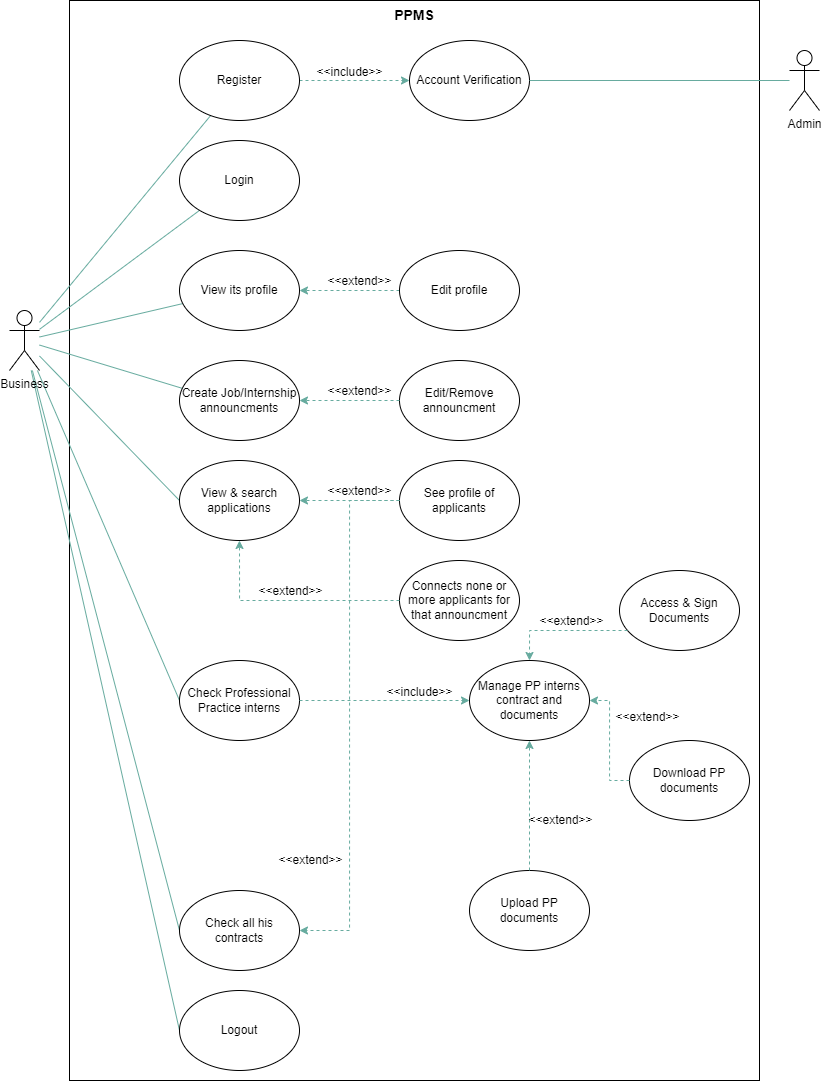

The diagram above was exported from draw.io. Its source (the exported page's mxGraphModel, read from the mxfile embedded in the PNG):
<mxGraphModel dx="1221" dy="611" grid="1" gridSize="10" guides="1" tooltips="1" connect="1" arrows="1" fold="1" page="1" pageScale="1" pageWidth="850" pageHeight="1100" math="0" shadow="0">
  <root>
    <mxCell id="0" />
    <mxCell id="1" parent="0" />
    <mxCell id="tLSX-U_T3a4RvcIWl1FC-135" value="" style="rounded=0;whiteSpace=wrap;html=1;labelBackgroundColor=none;labelBorderColor=none;" vertex="1" parent="1">
      <mxGeometry x="80" y="11" width="690" height="1080" as="geometry" />
    </mxCell>
    <mxCell id="tLSX-U_T3a4RvcIWl1FC-136" style="edgeStyle=none;rounded=0;orthogonalLoop=1;jettySize=auto;html=1;fontSize=11;strokeColor=#67AB9F;endArrow=none;endFill=0;labelBackgroundColor=none;labelBorderColor=none;fillColor=#647687;" edge="1" parent="1" source="tLSX-U_T3a4RvcIWl1FC-144" target="tLSX-U_T3a4RvcIWl1FC-147">
      <mxGeometry relative="1" as="geometry" />
    </mxCell>
    <mxCell id="tLSX-U_T3a4RvcIWl1FC-137" style="edgeStyle=none;rounded=0;orthogonalLoop=1;jettySize=auto;html=1;fontSize=11;endArrow=none;endFill=0;strokeColor=#67AB9F;labelBackgroundColor=none;labelBorderColor=none;fillColor=#647687;" edge="1" parent="1" source="tLSX-U_T3a4RvcIWl1FC-144" target="tLSX-U_T3a4RvcIWl1FC-151">
      <mxGeometry relative="1" as="geometry" />
    </mxCell>
    <mxCell id="tLSX-U_T3a4RvcIWl1FC-138" style="edgeStyle=none;rounded=0;orthogonalLoop=1;jettySize=auto;html=1;fontSize=11;endArrow=none;endFill=0;strokeColor=#67AB9F;labelBackgroundColor=none;labelBorderColor=none;fillColor=#647687;" edge="1" parent="1" source="tLSX-U_T3a4RvcIWl1FC-144" target="tLSX-U_T3a4RvcIWl1FC-153">
      <mxGeometry relative="1" as="geometry" />
    </mxCell>
    <mxCell id="tLSX-U_T3a4RvcIWl1FC-139" style="edgeStyle=none;rounded=0;orthogonalLoop=1;jettySize=auto;html=1;entryX=0.083;entryY=0.375;entryDx=0;entryDy=0;entryPerimeter=0;fontSize=11;endArrow=none;endFill=0;strokeColor=#67AB9F;labelBackgroundColor=none;labelBorderColor=none;fillColor=#647687;" edge="1" parent="1" source="tLSX-U_T3a4RvcIWl1FC-144" target="tLSX-U_T3a4RvcIWl1FC-157">
      <mxGeometry relative="1" as="geometry" />
    </mxCell>
    <mxCell id="tLSX-U_T3a4RvcIWl1FC-140" style="edgeStyle=none;rounded=0;orthogonalLoop=1;jettySize=auto;html=1;entryX=0;entryY=0.5;entryDx=0;entryDy=0;fontSize=11;endArrow=none;endFill=0;strokeColor=#67AB9F;labelBackgroundColor=none;labelBorderColor=none;fillColor=#647687;" edge="1" parent="1" source="tLSX-U_T3a4RvcIWl1FC-144" target="tLSX-U_T3a4RvcIWl1FC-159">
      <mxGeometry relative="1" as="geometry" />
    </mxCell>
    <mxCell id="tLSX-U_T3a4RvcIWl1FC-141" style="edgeStyle=none;rounded=0;orthogonalLoop=1;jettySize=auto;html=1;entryX=0;entryY=0.5;entryDx=0;entryDy=0;fontSize=11;endArrow=none;endFill=0;strokeColor=#67AB9F;labelBackgroundColor=none;labelBorderColor=none;fillColor=#647687;" edge="1" parent="1" source="tLSX-U_T3a4RvcIWl1FC-144" target="tLSX-U_T3a4RvcIWl1FC-168">
      <mxGeometry relative="1" as="geometry" />
    </mxCell>
    <mxCell id="tLSX-U_T3a4RvcIWl1FC-142" style="edgeStyle=none;rounded=0;orthogonalLoop=1;jettySize=auto;html=1;entryX=0;entryY=0.5;entryDx=0;entryDy=0;fontSize=11;endArrow=none;endFill=0;strokeColor=#67AB9F;labelBackgroundColor=none;labelBorderColor=none;fillColor=#647687;" edge="1" parent="1" source="tLSX-U_T3a4RvcIWl1FC-144" target="tLSX-U_T3a4RvcIWl1FC-181">
      <mxGeometry relative="1" as="geometry" />
    </mxCell>
    <mxCell id="tLSX-U_T3a4RvcIWl1FC-143" style="edgeStyle=none;rounded=0;orthogonalLoop=1;jettySize=auto;html=1;entryX=0;entryY=0.5;entryDx=0;entryDy=0;fontSize=11;endArrow=none;endFill=0;strokeColor=#67AB9F;labelBackgroundColor=none;labelBorderColor=none;fillColor=#647687;" edge="1" parent="1" source="tLSX-U_T3a4RvcIWl1FC-144" target="tLSX-U_T3a4RvcIWl1FC-184">
      <mxGeometry relative="1" as="geometry" />
    </mxCell>
    <mxCell id="tLSX-U_T3a4RvcIWl1FC-144" value="Business" style="shape=umlActor;verticalLabelPosition=bottom;verticalAlign=top;html=1;outlineConnect=0;labelBackgroundColor=none;labelBorderColor=none;" vertex="1" parent="1">
      <mxGeometry x="20" y="321" width="30" height="60" as="geometry" />
    </mxCell>
    <mxCell id="tLSX-U_T3a4RvcIWl1FC-145" value="" style="edgeStyle=orthogonalEdgeStyle;rounded=0;orthogonalLoop=1;jettySize=auto;html=1;fontSize=14;fillColor=#647687;dashed=1;labelBackgroundColor=none;labelBorderColor=none;strokeColor=#67AB9F;" edge="1" parent="1" source="tLSX-U_T3a4RvcIWl1FC-147" target="tLSX-U_T3a4RvcIWl1FC-148">
      <mxGeometry relative="1" as="geometry" />
    </mxCell>
    <mxCell id="tLSX-U_T3a4RvcIWl1FC-146" value="&lt;font style=&quot;font-size: 11px&quot;&gt;&amp;lt;&amp;lt;include&amp;gt;&amp;gt;&lt;/font&gt;" style="edgeLabel;html=1;align=center;verticalAlign=middle;resizable=0;points=[];fontSize=14;labelBackgroundColor=none;labelBorderColor=none;" vertex="1" connectable="0" parent="tLSX-U_T3a4RvcIWl1FC-145">
      <mxGeometry x="0.1964" y="-1" relative="1" as="geometry">
        <mxPoint x="-16" y="-11" as="offset" />
      </mxGeometry>
    </mxCell>
    <mxCell id="tLSX-U_T3a4RvcIWl1FC-147" value="Register" style="ellipse;whiteSpace=wrap;html=1;labelBackgroundColor=none;labelBorderColor=none;" vertex="1" parent="1">
      <mxGeometry x="190" y="51" width="120" height="80" as="geometry" />
    </mxCell>
    <mxCell id="tLSX-U_T3a4RvcIWl1FC-148" value="Account Verification" style="ellipse;whiteSpace=wrap;html=1;labelBackgroundColor=none;labelBorderColor=none;" vertex="1" parent="1">
      <mxGeometry x="420" y="51" width="120" height="80" as="geometry" />
    </mxCell>
    <mxCell id="tLSX-U_T3a4RvcIWl1FC-149" style="edgeStyle=orthogonalEdgeStyle;rounded=0;orthogonalLoop=1;jettySize=auto;html=1;fontSize=11;labelBackgroundColor=none;labelBorderColor=none;fillColor=#647687;strokeColor=#67AB9F;endArrow=none;endFill=0;" edge="1" parent="1" source="tLSX-U_T3a4RvcIWl1FC-150" target="tLSX-U_T3a4RvcIWl1FC-148">
      <mxGeometry relative="1" as="geometry" />
    </mxCell>
    <mxCell id="tLSX-U_T3a4RvcIWl1FC-150" value="Admin" style="shape=umlActor;verticalLabelPosition=bottom;verticalAlign=top;html=1;outlineConnect=0;labelBackgroundColor=none;labelBorderColor=none;" vertex="1" parent="1">
      <mxGeometry x="800" y="61" width="30" height="60" as="geometry" />
    </mxCell>
    <mxCell id="tLSX-U_T3a4RvcIWl1FC-151" value="Login" style="ellipse;whiteSpace=wrap;html=1;labelBackgroundColor=none;labelBorderColor=none;" vertex="1" parent="1">
      <mxGeometry x="190" y="151" width="120" height="80" as="geometry" />
    </mxCell>
    <mxCell id="tLSX-U_T3a4RvcIWl1FC-152" value="&lt;b&gt;&lt;font style=&quot;font-size: 14px&quot;&gt;PPMS&lt;/font&gt;&lt;/b&gt;" style="text;html=1;strokeColor=none;fillColor=none;align=center;verticalAlign=middle;whiteSpace=wrap;rounded=0;labelBackgroundColor=none;labelBorderColor=none;" vertex="1" parent="1">
      <mxGeometry x="395" y="11" width="60" height="30" as="geometry" />
    </mxCell>
    <mxCell id="tLSX-U_T3a4RvcIWl1FC-153" value="View its profile" style="ellipse;whiteSpace=wrap;html=1;fontSize=11;fillColor=#FFFFFF;labelBackgroundColor=none;labelBorderColor=none;" vertex="1" parent="1">
      <mxGeometry x="190" y="261" width="120" height="80" as="geometry" />
    </mxCell>
    <mxCell id="tLSX-U_T3a4RvcIWl1FC-154" value="" style="edgeStyle=orthogonalEdgeStyle;rounded=0;orthogonalLoop=1;jettySize=auto;html=1;fontSize=11;dashed=1;labelBackgroundColor=none;labelBorderColor=none;fillColor=#647687;strokeColor=#67AB9F;" edge="1" parent="1" source="tLSX-U_T3a4RvcIWl1FC-156" target="tLSX-U_T3a4RvcIWl1FC-153">
      <mxGeometry relative="1" as="geometry">
        <Array as="points">
          <mxPoint x="340" y="301" />
          <mxPoint x="340" y="301" />
        </Array>
      </mxGeometry>
    </mxCell>
    <mxCell id="tLSX-U_T3a4RvcIWl1FC-155" value="&amp;lt;&amp;lt;extend&amp;gt;&amp;gt;" style="edgeLabel;html=1;align=center;verticalAlign=middle;resizable=0;points=[];fontSize=11;labelBackgroundColor=none;labelBorderColor=none;" vertex="1" connectable="0" parent="tLSX-U_T3a4RvcIWl1FC-154">
      <mxGeometry x="-0.2578" y="-1" relative="1" as="geometry">
        <mxPoint x="-3" y="-9" as="offset" />
      </mxGeometry>
    </mxCell>
    <mxCell id="tLSX-U_T3a4RvcIWl1FC-156" value="Edit profile" style="ellipse;whiteSpace=wrap;html=1;fontSize=11;fillColor=#FFFFFF;labelBackgroundColor=none;labelBorderColor=none;" vertex="1" parent="1">
      <mxGeometry x="410" y="261" width="120" height="80" as="geometry" />
    </mxCell>
    <mxCell id="tLSX-U_T3a4RvcIWl1FC-157" value="Create Job/Internship announcments" style="ellipse;whiteSpace=wrap;html=1;fontSize=11;fillColor=#FFFFFF;labelBackgroundColor=none;labelBorderColor=none;" vertex="1" parent="1">
      <mxGeometry x="190" y="371" width="120" height="80" as="geometry" />
    </mxCell>
    <mxCell id="tLSX-U_T3a4RvcIWl1FC-158" value="Edit/Remove announcment" style="ellipse;whiteSpace=wrap;html=1;fontSize=11;fillColor=#FFFFFF;labelBackgroundColor=none;labelBorderColor=none;" vertex="1" parent="1">
      <mxGeometry x="410" y="371" width="120" height="80" as="geometry" />
    </mxCell>
    <mxCell id="tLSX-U_T3a4RvcIWl1FC-159" value="View &amp;amp; search applications" style="ellipse;whiteSpace=wrap;html=1;fontSize=11;fillColor=#FFFFFF;labelBackgroundColor=none;labelBorderColor=none;" vertex="1" parent="1">
      <mxGeometry x="190" y="471" width="120" height="80" as="geometry" />
    </mxCell>
    <mxCell id="tLSX-U_T3a4RvcIWl1FC-160" value="" style="edgeStyle=orthogonalEdgeStyle;rounded=0;orthogonalLoop=1;jettySize=auto;html=1;fontSize=11;dashed=1;labelBackgroundColor=none;labelBorderColor=none;fillColor=#647687;strokeColor=#67AB9F;" edge="1" parent="1" source="tLSX-U_T3a4RvcIWl1FC-158" target="tLSX-U_T3a4RvcIWl1FC-157">
      <mxGeometry relative="1" as="geometry">
        <mxPoint x="410" y="420.5" as="sourcePoint" />
        <mxPoint x="310" y="420.5" as="targetPoint" />
        <Array as="points" />
      </mxGeometry>
    </mxCell>
    <mxCell id="tLSX-U_T3a4RvcIWl1FC-161" value="&amp;lt;&amp;lt;extend&amp;gt;&amp;gt;" style="edgeLabel;html=1;align=center;verticalAlign=middle;resizable=0;points=[];fontSize=11;labelBackgroundColor=none;labelBorderColor=none;" vertex="1" connectable="0" parent="tLSX-U_T3a4RvcIWl1FC-160">
      <mxGeometry x="-0.2578" y="-1" relative="1" as="geometry">
        <mxPoint x="-3" y="-9" as="offset" />
      </mxGeometry>
    </mxCell>
    <mxCell id="tLSX-U_T3a4RvcIWl1FC-162" value="See profile of applicants" style="ellipse;whiteSpace=wrap;html=1;fontSize=11;fillColor=#FFFFFF;labelBackgroundColor=none;labelBorderColor=none;" vertex="1" parent="1">
      <mxGeometry x="410" y="471" width="120" height="80" as="geometry" />
    </mxCell>
    <mxCell id="tLSX-U_T3a4RvcIWl1FC-163" value="Connects none or more applicants for that announcment" style="ellipse;whiteSpace=wrap;html=1;fontSize=11;fillColor=#FFFFFF;labelBackgroundColor=none;labelBorderColor=none;" vertex="1" parent="1">
      <mxGeometry x="410" y="571" width="120" height="80" as="geometry" />
    </mxCell>
    <mxCell id="tLSX-U_T3a4RvcIWl1FC-164" value="" style="edgeStyle=orthogonalEdgeStyle;rounded=0;orthogonalLoop=1;jettySize=auto;html=1;fontSize=11;dashed=1;labelBackgroundColor=none;labelBorderColor=none;fillColor=#647687;strokeColor=#67AB9F;" edge="1" parent="1" source="tLSX-U_T3a4RvcIWl1FC-162" target="tLSX-U_T3a4RvcIWl1FC-159">
      <mxGeometry relative="1" as="geometry">
        <mxPoint x="410" y="510.5" as="sourcePoint" />
        <mxPoint x="310" y="510.5" as="targetPoint" />
        <Array as="points" />
      </mxGeometry>
    </mxCell>
    <mxCell id="tLSX-U_T3a4RvcIWl1FC-165" value="&amp;lt;&amp;lt;extend&amp;gt;&amp;gt;" style="edgeLabel;html=1;align=center;verticalAlign=middle;resizable=0;points=[];fontSize=11;labelBackgroundColor=none;labelBorderColor=none;" vertex="1" connectable="0" parent="tLSX-U_T3a4RvcIWl1FC-164">
      <mxGeometry x="-0.2578" y="-1" relative="1" as="geometry">
        <mxPoint x="-3" y="-9" as="offset" />
      </mxGeometry>
    </mxCell>
    <mxCell id="tLSX-U_T3a4RvcIWl1FC-166" value="" style="edgeStyle=orthogonalEdgeStyle;rounded=0;orthogonalLoop=1;jettySize=auto;html=1;fontSize=11;dashed=1;labelBackgroundColor=none;labelBorderColor=none;fillColor=#647687;strokeColor=#67AB9F;" edge="1" parent="1" source="tLSX-U_T3a4RvcIWl1FC-163" target="tLSX-U_T3a4RvcIWl1FC-159">
      <mxGeometry relative="1" as="geometry">
        <mxPoint x="370" y="601" as="sourcePoint" />
        <mxPoint x="270" y="601" as="targetPoint" />
        <Array as="points" />
      </mxGeometry>
    </mxCell>
    <mxCell id="tLSX-U_T3a4RvcIWl1FC-167" value="&amp;lt;&amp;lt;extend&amp;gt;&amp;gt;" style="edgeLabel;html=1;align=center;verticalAlign=middle;resizable=0;points=[];fontSize=11;labelBackgroundColor=none;labelBorderColor=none;" vertex="1" connectable="0" parent="tLSX-U_T3a4RvcIWl1FC-166">
      <mxGeometry x="-0.2578" y="-1" relative="1" as="geometry">
        <mxPoint x="-28" y="-9" as="offset" />
      </mxGeometry>
    </mxCell>
    <mxCell id="tLSX-U_T3a4RvcIWl1FC-168" value="Check Professional Practice interns" style="ellipse;whiteSpace=wrap;html=1;fontSize=11;fillColor=#FFFFFF;labelBackgroundColor=none;labelBorderColor=none;" vertex="1" parent="1">
      <mxGeometry x="190" y="671" width="120" height="80" as="geometry" />
    </mxCell>
    <mxCell id="tLSX-U_T3a4RvcIWl1FC-169" value="Manage PP interns contract and documents" style="ellipse;whiteSpace=wrap;html=1;fontSize=11;fillColor=#FFFFFF;labelBackgroundColor=none;labelBorderColor=none;" vertex="1" parent="1">
      <mxGeometry x="480" y="671" width="120" height="80" as="geometry" />
    </mxCell>
    <mxCell id="tLSX-U_T3a4RvcIWl1FC-170" value="" style="edgeStyle=orthogonalEdgeStyle;rounded=0;orthogonalLoop=1;jettySize=auto;html=1;fontSize=14;fillColor=#647687;dashed=1;labelBackgroundColor=none;labelBorderColor=none;strokeColor=#67AB9F;" edge="1" parent="1" source="tLSX-U_T3a4RvcIWl1FC-168" target="tLSX-U_T3a4RvcIWl1FC-169">
      <mxGeometry relative="1" as="geometry">
        <mxPoint x="315" y="691" as="sourcePoint" />
        <mxPoint x="425" y="691" as="targetPoint" />
      </mxGeometry>
    </mxCell>
    <mxCell id="tLSX-U_T3a4RvcIWl1FC-171" value="&lt;font style=&quot;font-size: 11px&quot;&gt;&amp;lt;&amp;lt;include&amp;gt;&amp;gt;&lt;/font&gt;" style="edgeLabel;html=1;align=center;verticalAlign=middle;resizable=0;points=[];fontSize=14;labelBackgroundColor=none;labelBorderColor=none;" vertex="1" connectable="0" parent="tLSX-U_T3a4RvcIWl1FC-170">
      <mxGeometry x="0.1964" y="-1" relative="1" as="geometry">
        <mxPoint x="18" y="-11" as="offset" />
      </mxGeometry>
    </mxCell>
    <mxCell id="tLSX-U_T3a4RvcIWl1FC-172" value="Access &amp;amp; Sign Documents" style="ellipse;whiteSpace=wrap;html=1;fontSize=11;fillColor=#FFFFFF;labelBackgroundColor=none;labelBorderColor=none;" vertex="1" parent="1">
      <mxGeometry x="630" y="581" width="120" height="80" as="geometry" />
    </mxCell>
    <mxCell id="tLSX-U_T3a4RvcIWl1FC-173" value="Download PP documents" style="ellipse;whiteSpace=wrap;html=1;fontSize=11;fillColor=#FFFFFF;labelBackgroundColor=none;labelBorderColor=none;" vertex="1" parent="1">
      <mxGeometry x="640" y="751" width="120" height="80" as="geometry" />
    </mxCell>
    <mxCell id="tLSX-U_T3a4RvcIWl1FC-174" value="Upload PP documents" style="ellipse;whiteSpace=wrap;html=1;fontSize=11;fillColor=#FFFFFF;labelBackgroundColor=none;labelBorderColor=none;" vertex="1" parent="1">
      <mxGeometry x="480" y="881" width="120" height="80" as="geometry" />
    </mxCell>
    <mxCell id="tLSX-U_T3a4RvcIWl1FC-175" value="" style="edgeStyle=orthogonalEdgeStyle;rounded=0;orthogonalLoop=1;jettySize=auto;html=1;fontSize=11;dashed=1;labelBackgroundColor=none;labelBorderColor=none;fillColor=#647687;strokeColor=#67AB9F;" edge="1" parent="1" source="tLSX-U_T3a4RvcIWl1FC-172" target="tLSX-U_T3a4RvcIWl1FC-169">
      <mxGeometry relative="1" as="geometry">
        <mxPoint x="520" y="841" as="sourcePoint" />
        <mxPoint x="360" y="791" as="targetPoint" />
        <Array as="points">
          <mxPoint x="540" y="641" />
        </Array>
      </mxGeometry>
    </mxCell>
    <mxCell id="tLSX-U_T3a4RvcIWl1FC-176" value="&amp;lt;&amp;lt;extend&amp;gt;&amp;gt;" style="edgeLabel;html=1;align=center;verticalAlign=middle;resizable=0;points=[];fontSize=11;labelBackgroundColor=none;labelBorderColor=none;" vertex="1" connectable="0" parent="tLSX-U_T3a4RvcIWl1FC-175">
      <mxGeometry x="-0.2578" y="-1" relative="1" as="geometry">
        <mxPoint x="-10" y="-9" as="offset" />
      </mxGeometry>
    </mxCell>
    <mxCell id="tLSX-U_T3a4RvcIWl1FC-177" value="" style="edgeStyle=orthogonalEdgeStyle;rounded=0;orthogonalLoop=1;jettySize=auto;html=1;fontSize=11;dashed=1;labelBackgroundColor=none;labelBorderColor=none;fillColor=#647687;strokeColor=#67AB9F;" edge="1" parent="1" source="tLSX-U_T3a4RvcIWl1FC-173" target="tLSX-U_T3a4RvcIWl1FC-169">
      <mxGeometry relative="1" as="geometry">
        <mxPoint x="530" y="851" as="sourcePoint" />
        <mxPoint x="370" y="801" as="targetPoint" />
        <Array as="points" />
      </mxGeometry>
    </mxCell>
    <mxCell id="tLSX-U_T3a4RvcIWl1FC-178" value="&amp;lt;&amp;lt;extend&amp;gt;&amp;gt;" style="edgeLabel;html=1;align=center;verticalAlign=middle;resizable=0;points=[];fontSize=11;labelBackgroundColor=none;labelBorderColor=none;" vertex="1" connectable="0" parent="tLSX-U_T3a4RvcIWl1FC-177">
      <mxGeometry x="-0.2578" y="-1" relative="1" as="geometry">
        <mxPoint x="36" y="-39" as="offset" />
      </mxGeometry>
    </mxCell>
    <mxCell id="tLSX-U_T3a4RvcIWl1FC-179" value="" style="edgeStyle=orthogonalEdgeStyle;rounded=0;orthogonalLoop=1;jettySize=auto;html=1;fontSize=11;dashed=1;labelBackgroundColor=none;labelBorderColor=none;fillColor=#647687;strokeColor=#67AB9F;" edge="1" parent="1" source="tLSX-U_T3a4RvcIWl1FC-174" target="tLSX-U_T3a4RvcIWl1FC-169">
      <mxGeometry relative="1" as="geometry">
        <mxPoint x="540" y="861" as="sourcePoint" />
        <mxPoint x="380" y="811" as="targetPoint" />
        <Array as="points" />
      </mxGeometry>
    </mxCell>
    <mxCell id="tLSX-U_T3a4RvcIWl1FC-180" value="&amp;lt;&amp;lt;extend&amp;gt;&amp;gt;" style="edgeLabel;html=1;align=center;verticalAlign=middle;resizable=0;points=[];fontSize=11;labelBackgroundColor=none;labelBorderColor=none;" vertex="1" connectable="0" parent="tLSX-U_T3a4RvcIWl1FC-179">
      <mxGeometry x="-0.2578" y="-1" relative="1" as="geometry">
        <mxPoint x="29" y="-2" as="offset" />
      </mxGeometry>
    </mxCell>
    <mxCell id="tLSX-U_T3a4RvcIWl1FC-181" value="Check all his contracts" style="ellipse;whiteSpace=wrap;html=1;fontSize=11;fillColor=#FFFFFF;labelBackgroundColor=none;labelBorderColor=none;" vertex="1" parent="1">
      <mxGeometry x="190" y="901" width="120" height="80" as="geometry" />
    </mxCell>
    <mxCell id="tLSX-U_T3a4RvcIWl1FC-182" value="" style="edgeStyle=orthogonalEdgeStyle;rounded=0;orthogonalLoop=1;jettySize=auto;html=1;fontSize=11;dashed=1;entryX=1;entryY=0.5;entryDx=0;entryDy=0;labelBackgroundColor=none;labelBorderColor=none;fillColor=#647687;strokeColor=#67AB9F;" edge="1" parent="1" source="tLSX-U_T3a4RvcIWl1FC-162" target="tLSX-U_T3a4RvcIWl1FC-181">
      <mxGeometry relative="1" as="geometry">
        <mxPoint x="420" y="521" as="sourcePoint" />
        <mxPoint x="320" y="521" as="targetPoint" />
        <Array as="points" />
      </mxGeometry>
    </mxCell>
    <mxCell id="tLSX-U_T3a4RvcIWl1FC-183" value="&amp;lt;&amp;lt;extend&amp;gt;&amp;gt;" style="edgeLabel;html=1;align=center;verticalAlign=middle;resizable=0;points=[];fontSize=11;labelBackgroundColor=none;labelBorderColor=none;" vertex="1" connectable="0" parent="tLSX-U_T3a4RvcIWl1FC-182">
      <mxGeometry x="-0.2578" y="-1" relative="1" as="geometry">
        <mxPoint x="-39" y="213" as="offset" />
      </mxGeometry>
    </mxCell>
    <mxCell id="tLSX-U_T3a4RvcIWl1FC-184" value="Logout" style="ellipse;whiteSpace=wrap;html=1;fontSize=11;fillColor=#FFFFFF;labelBackgroundColor=none;labelBorderColor=none;" vertex="1" parent="1">
      <mxGeometry x="190" y="1001" width="120" height="80" as="geometry" />
    </mxCell>
  </root>
</mxGraphModel>